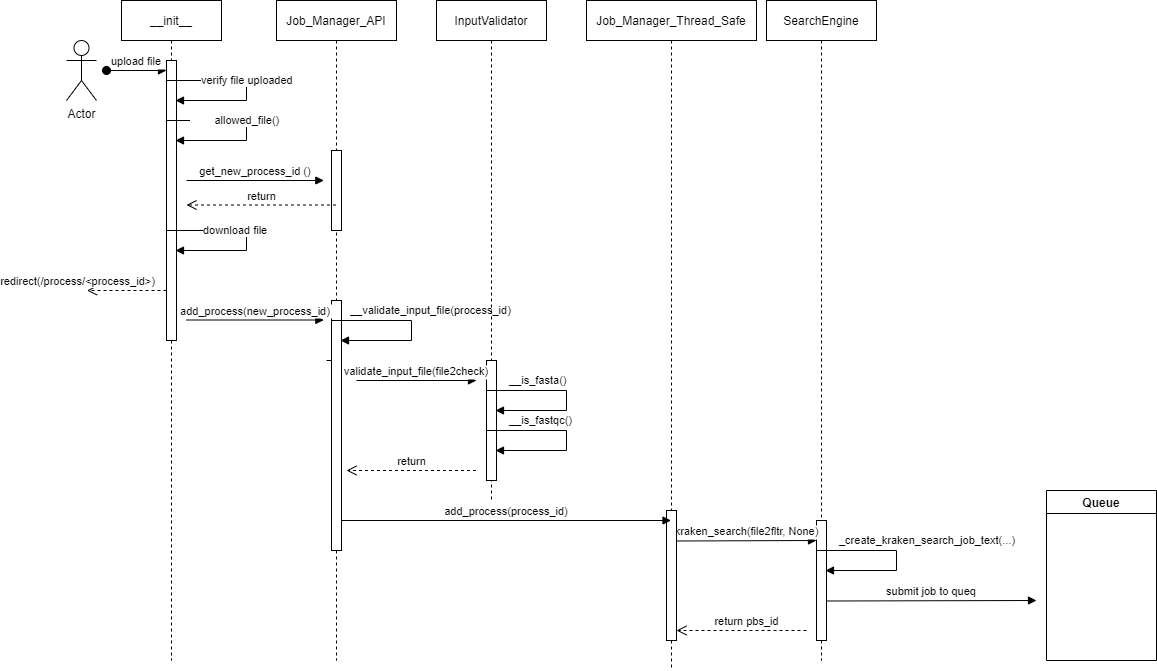

The diagram above was exported from draw.io. Its source (the exported page's mxGraphModel, read from the mxfile embedded in the PNG):
<mxGraphModel dx="1007" dy="547" grid="1" gridSize="10" guides="1" tooltips="1" connect="1" arrows="1" fold="1" page="1" pageScale="1" pageWidth="850" pageHeight="1100" math="0" shadow="0">
  <root>
    <mxCell id="2NF6qQUNx4uO3reNj_UJ-0" />
    <mxCell id="2NF6qQUNx4uO3reNj_UJ-1" parent="2NF6qQUNx4uO3reNj_UJ-0" />
    <mxCell id="8WPa8NwtH2D6zBMaO6E4-0" value="__init__" style="shape=umlLifeline;perimeter=lifelinePerimeter;container=1;collapsible=0;recursiveResize=0;rounded=0;shadow=0;strokeWidth=1;" vertex="1" parent="2NF6qQUNx4uO3reNj_UJ-1">
      <mxGeometry x="145" y="80" width="100" height="660" as="geometry" />
    </mxCell>
    <mxCell id="8WPa8NwtH2D6zBMaO6E4-2" value="upload file" style="verticalAlign=bottom;startArrow=oval;endArrow=block;startSize=8;shadow=0;strokeWidth=1;" edge="1" parent="8WPa8NwtH2D6zBMaO6E4-0">
      <mxGeometry relative="1" as="geometry">
        <mxPoint x="-15" y="70" as="sourcePoint" />
        <mxPoint x="45" y="70" as="targetPoint" />
      </mxGeometry>
    </mxCell>
    <mxCell id="8WPa8NwtH2D6zBMaO6E4-17" value="" style="html=1;points=[];perimeter=orthogonalPerimeter;" vertex="1" parent="8WPa8NwtH2D6zBMaO6E4-0">
      <mxGeometry x="45" y="60" width="10" height="280" as="geometry" />
    </mxCell>
    <mxCell id="8WPa8NwtH2D6zBMaO6E4-18" value="verify file uploaded" style="edgeStyle=orthogonalEdgeStyle;html=1;align=left;spacingLeft=2;endArrow=block;rounded=0;" edge="1" parent="8WPa8NwtH2D6zBMaO6E4-0">
      <mxGeometry relative="1" as="geometry">
        <mxPoint x="45" y="190" as="sourcePoint" />
        <Array as="points">
          <mxPoint x="45" y="80" />
          <mxPoint x="125" y="80" />
          <mxPoint x="125" y="100" />
        </Array>
        <mxPoint x="54" y="100" as="targetPoint" />
      </mxGeometry>
    </mxCell>
    <mxCell id="9MVu43xXqFyQu6hne-DU-2" value="redirect(/process/&amp;lt;process_id&amp;gt;)" style="html=1;verticalAlign=bottom;endArrow=open;dashed=1;endSize=8;rounded=0;" edge="1" parent="8WPa8NwtH2D6zBMaO6E4-0">
      <mxGeometry x="1" y="10" relative="1" as="geometry">
        <mxPoint x="45" y="290" as="sourcePoint" />
        <mxPoint x="-34.5" y="290" as="targetPoint" />
        <mxPoint x="-9" y="-10" as="offset" />
      </mxGeometry>
    </mxCell>
    <mxCell id="8WPa8NwtH2D6zBMaO6E4-3" value="Job_Manager_API" style="shape=umlLifeline;perimeter=lifelinePerimeter;container=1;collapsible=0;recursiveResize=0;rounded=0;shadow=0;strokeWidth=1;" vertex="1" parent="2NF6qQUNx4uO3reNj_UJ-1">
      <mxGeometry x="300" y="80" width="120" height="660" as="geometry" />
    </mxCell>
    <mxCell id="8WPa8NwtH2D6zBMaO6E4-4" value="" style="points=[];perimeter=orthogonalPerimeter;rounded=0;shadow=0;strokeWidth=1;" vertex="1" parent="8WPa8NwtH2D6zBMaO6E4-3">
      <mxGeometry x="55" y="150" width="10" height="80" as="geometry" />
    </mxCell>
    <mxCell id="9MVu43xXqFyQu6hne-DU-0" value="return" style="html=1;verticalAlign=bottom;endArrow=open;dashed=1;endSize=8;rounded=0;" edge="1" parent="8WPa8NwtH2D6zBMaO6E4-3" source="8WPa8NwtH2D6zBMaO6E4-3">
      <mxGeometry relative="1" as="geometry">
        <mxPoint x="30" y="204.5" as="sourcePoint" />
        <mxPoint x="-90" y="204.5" as="targetPoint" />
      </mxGeometry>
    </mxCell>
    <mxCell id="6hvEWDKDU55Vjwwy5wcL-0" value="" style="points=[];perimeter=orthogonalPerimeter;rounded=0;shadow=0;strokeWidth=1;" vertex="1" parent="8WPa8NwtH2D6zBMaO6E4-3">
      <mxGeometry x="55" y="300" width="10" height="250" as="geometry" />
    </mxCell>
    <mxCell id="6hvEWDKDU55Vjwwy5wcL-1" value="add_process(new_process_id)" style="verticalAlign=bottom;endArrow=block;shadow=0;strokeWidth=1;entryX=-0.265;entryY=0.2;entryDx=0;entryDy=0;entryPerimeter=0;" edge="1" parent="8WPa8NwtH2D6zBMaO6E4-3">
      <mxGeometry relative="1" as="geometry">
        <mxPoint x="-90" y="319.5" as="sourcePoint" />
        <mxPoint x="47.34999999999991" y="319.5" as="targetPoint" />
      </mxGeometry>
    </mxCell>
    <mxCell id="6hvEWDKDU55Vjwwy5wcL-10" value="__validate_input_file(process_id)" style="edgeStyle=orthogonalEdgeStyle;html=1;align=left;spacingLeft=2;endArrow=block;rounded=0;" edge="1" parent="8WPa8NwtH2D6zBMaO6E4-3">
      <mxGeometry x="-0.4444" y="10" relative="1" as="geometry">
        <mxPoint x="50" y="360" as="sourcePoint" />
        <Array as="points">
          <mxPoint x="55" y="320" />
          <mxPoint x="135" y="320" />
          <mxPoint x="135" y="340" />
        </Array>
        <mxPoint x="64" y="340" as="targetPoint" />
        <mxPoint as="offset" />
      </mxGeometry>
    </mxCell>
    <mxCell id="8WPa8NwtH2D6zBMaO6E4-6" value="SearchEngine" style="shape=umlLifeline;perimeter=lifelinePerimeter;container=1;collapsible=0;recursiveResize=0;rounded=0;shadow=0;strokeWidth=1;size=40;" vertex="1" parent="2NF6qQUNx4uO3reNj_UJ-1">
      <mxGeometry x="790" y="80" width="110" height="660" as="geometry" />
    </mxCell>
    <mxCell id="6hvEWDKDU55Vjwwy5wcL-23" value="" style="points=[];perimeter=orthogonalPerimeter;rounded=0;shadow=0;strokeWidth=1;" vertex="1" parent="8WPa8NwtH2D6zBMaO6E4-6">
      <mxGeometry x="50" y="520" width="10" height="120" as="geometry" />
    </mxCell>
    <mxCell id="6hvEWDKDU55Vjwwy5wcL-25" value="kraken_search(file2fltr, None)" style="verticalAlign=bottom;endArrow=block;shadow=0;strokeWidth=1;" edge="1" parent="8WPa8NwtH2D6zBMaO6E4-6">
      <mxGeometry x="0.0036" relative="1" as="geometry">
        <mxPoint x="-89.5" y="540.5" as="sourcePoint" />
        <mxPoint x="50" y="540" as="targetPoint" />
        <mxPoint as="offset" />
      </mxGeometry>
    </mxCell>
    <mxCell id="8WPa8NwtH2D6zBMaO6E4-9" value="Job_Manager_Thread_Safe" style="shape=umlLifeline;perimeter=lifelinePerimeter;container=1;collapsible=0;recursiveResize=0;rounded=0;shadow=0;strokeWidth=1;" vertex="1" parent="2NF6qQUNx4uO3reNj_UJ-1">
      <mxGeometry x="610" y="80" width="170" height="670" as="geometry" />
    </mxCell>
    <mxCell id="8WPa8NwtH2D6zBMaO6E4-10" value="" style="points=[];perimeter=orthogonalPerimeter;rounded=0;shadow=0;strokeWidth=1;" vertex="1" parent="8WPa8NwtH2D6zBMaO6E4-9">
      <mxGeometry x="80" y="510" width="10" height="130" as="geometry" />
    </mxCell>
    <mxCell id="WTTva5KmCLbqHMokNp3--1" value="return pbs_id" style="html=1;verticalAlign=bottom;endArrow=open;dashed=1;endSize=8;rounded=0;" edge="1" parent="8WPa8NwtH2D6zBMaO6E4-9">
      <mxGeometry x="-0.0769" relative="1" as="geometry">
        <mxPoint x="220" y="630" as="sourcePoint" />
        <mxPoint x="90" y="630" as="targetPoint" />
        <mxPoint as="offset" />
      </mxGeometry>
    </mxCell>
    <mxCell id="8WPa8NwtH2D6zBMaO6E4-16" value="Actor" style="shape=umlActor;verticalLabelPosition=bottom;verticalAlign=top;html=1;" vertex="1" parent="2NF6qQUNx4uO3reNj_UJ-1">
      <mxGeometry x="90" y="120" width="30" height="60" as="geometry" />
    </mxCell>
    <mxCell id="8WPa8NwtH2D6zBMaO6E4-20" value="&lt;span style=&quot;white-space: pre&quot;&gt;&#09;&lt;/span&gt;allowed_file()" style="edgeStyle=orthogonalEdgeStyle;html=1;align=left;spacingLeft=2;endArrow=block;rounded=0;" edge="1" parent="2NF6qQUNx4uO3reNj_UJ-1">
      <mxGeometry x="-0.3074" relative="1" as="geometry">
        <mxPoint x="190" y="260" as="sourcePoint" />
        <Array as="points">
          <mxPoint x="190" y="200" />
          <mxPoint x="270" y="200" />
          <mxPoint x="270" y="220" />
        </Array>
        <mxPoint x="199" y="220" as="targetPoint" />
        <mxPoint as="offset" />
      </mxGeometry>
    </mxCell>
    <mxCell id="8WPa8NwtH2D6zBMaO6E4-22" value="get_new_process_id ()" style="verticalAlign=bottom;endArrow=block;shadow=0;strokeWidth=1;entryX=-0.265;entryY=0.2;entryDx=0;entryDy=0;entryPerimeter=0;" edge="1" parent="2NF6qQUNx4uO3reNj_UJ-1">
      <mxGeometry relative="1" as="geometry">
        <mxPoint x="210" y="260" as="sourcePoint" />
        <mxPoint x="347.3499999999999" y="260" as="targetPoint" />
      </mxGeometry>
    </mxCell>
    <mxCell id="9MVu43xXqFyQu6hne-DU-1" value="download file" style="edgeStyle=orthogonalEdgeStyle;html=1;align=left;spacingLeft=2;endArrow=block;rounded=0;" edge="1" parent="2NF6qQUNx4uO3reNj_UJ-1">
      <mxGeometry x="-0.3074" relative="1" as="geometry">
        <mxPoint x="190" y="350" as="sourcePoint" />
        <Array as="points">
          <mxPoint x="190" y="310" />
          <mxPoint x="270" y="310" />
          <mxPoint x="270" y="330" />
        </Array>
        <mxPoint x="199" y="330" as="targetPoint" />
        <mxPoint as="offset" />
      </mxGeometry>
    </mxCell>
    <mxCell id="6hvEWDKDU55Vjwwy5wcL-2" value="InputValidator" style="shape=umlLifeline;perimeter=lifelinePerimeter;container=1;collapsible=0;recursiveResize=0;rounded=0;shadow=0;strokeWidth=1;" vertex="1" parent="2NF6qQUNx4uO3reNj_UJ-1">
      <mxGeometry x="460" y="80" width="110" height="500" as="geometry" />
    </mxCell>
    <mxCell id="6hvEWDKDU55Vjwwy5wcL-3" value="" style="points=[];perimeter=orthogonalPerimeter;rounded=0;shadow=0;strokeWidth=1;" vertex="1" parent="6hvEWDKDU55Vjwwy5wcL-2">
      <mxGeometry x="50" y="360" width="10" height="120" as="geometry" />
    </mxCell>
    <mxCell id="6hvEWDKDU55Vjwwy5wcL-13" value="validate_input_file(file2check)" style="verticalAlign=bottom;endArrow=block;shadow=0;strokeWidth=1;" edge="1" parent="6hvEWDKDU55Vjwwy5wcL-2">
      <mxGeometry relative="1" as="geometry">
        <mxPoint x="-80" y="380" as="sourcePoint" />
        <mxPoint x="40" y="380" as="targetPoint" />
      </mxGeometry>
    </mxCell>
    <mxCell id="6hvEWDKDU55Vjwwy5wcL-16" value="__is_fasta()" style="edgeStyle=orthogonalEdgeStyle;html=1;align=left;spacingLeft=2;endArrow=block;rounded=0;" edge="1" parent="6hvEWDKDU55Vjwwy5wcL-2">
      <mxGeometry x="-0.4444" y="10" relative="1" as="geometry">
        <mxPoint x="50" y="430" as="sourcePoint" />
        <Array as="points">
          <mxPoint x="50" y="390" />
          <mxPoint x="130" y="390" />
          <mxPoint x="130" y="410" />
        </Array>
        <mxPoint x="59" y="410" as="targetPoint" />
        <mxPoint as="offset" />
      </mxGeometry>
    </mxCell>
    <mxCell id="6hvEWDKDU55Vjwwy5wcL-19" value="return" style="html=1;verticalAlign=bottom;endArrow=open;dashed=1;endSize=8;rounded=0;" edge="1" parent="6hvEWDKDU55Vjwwy5wcL-2">
      <mxGeometry relative="1" as="geometry">
        <mxPoint x="39.5" y="470" as="sourcePoint" />
        <mxPoint x="-90" y="470" as="targetPoint" />
      </mxGeometry>
    </mxCell>
    <mxCell id="6hvEWDKDU55Vjwwy5wcL-18" value="__is_fastqc()" style="edgeStyle=orthogonalEdgeStyle;html=1;align=left;spacingLeft=2;endArrow=block;rounded=0;" edge="1" parent="2NF6qQUNx4uO3reNj_UJ-1">
      <mxGeometry x="-0.4444" y="10" relative="1" as="geometry">
        <mxPoint x="510" y="550" as="sourcePoint" />
        <Array as="points">
          <mxPoint x="510" y="510" />
          <mxPoint x="590" y="510" />
          <mxPoint x="590" y="530" />
        </Array>
        <mxPoint x="519" y="530" as="targetPoint" />
        <mxPoint as="offset" />
      </mxGeometry>
    </mxCell>
    <mxCell id="6hvEWDKDU55Vjwwy5wcL-22" value="add_process(process_id)" style="verticalAlign=bottom;endArrow=block;shadow=0;strokeWidth=1;" edge="1" parent="2NF6qQUNx4uO3reNj_UJ-1" target="8WPa8NwtH2D6zBMaO6E4-9">
      <mxGeometry relative="1" as="geometry">
        <mxPoint x="365" y="600" as="sourcePoint" />
        <mxPoint x="485" y="600" as="targetPoint" />
      </mxGeometry>
    </mxCell>
    <mxCell id="WTTva5KmCLbqHMokNp3--2" value="_create_kraken_search_job_text(...)" style="edgeStyle=orthogonalEdgeStyle;html=1;align=left;spacingLeft=2;endArrow=block;rounded=0;" edge="1" parent="2NF6qQUNx4uO3reNj_UJ-1">
      <mxGeometry x="-0.4444" y="10" relative="1" as="geometry">
        <mxPoint x="840" y="670.0299999999999" as="sourcePoint" />
        <Array as="points">
          <mxPoint x="840" y="630.03" />
          <mxPoint x="920" y="630.03" />
          <mxPoint x="920" y="650.03" />
        </Array>
        <mxPoint x="849" y="650.0299999999999" as="targetPoint" />
        <mxPoint as="offset" />
      </mxGeometry>
    </mxCell>
    <mxCell id="WTTva5KmCLbqHMokNp3--3" value="Queue" style="swimlane;" vertex="1" parent="2NF6qQUNx4uO3reNj_UJ-1">
      <mxGeometry x="1070" y="570" width="110" height="170" as="geometry" />
    </mxCell>
    <mxCell id="WTTva5KmCLbqHMokNp3--4" value="submit job to queq" style="verticalAlign=bottom;endArrow=block;shadow=0;strokeWidth=1;" edge="1" parent="2NF6qQUNx4uO3reNj_UJ-1">
      <mxGeometry x="0.0036" relative="1" as="geometry">
        <mxPoint x="850" y="680.5" as="sourcePoint" />
        <mxPoint x="1060" y="680" as="targetPoint" />
        <mxPoint as="offset" />
      </mxGeometry>
    </mxCell>
  </root>
</mxGraphModel>